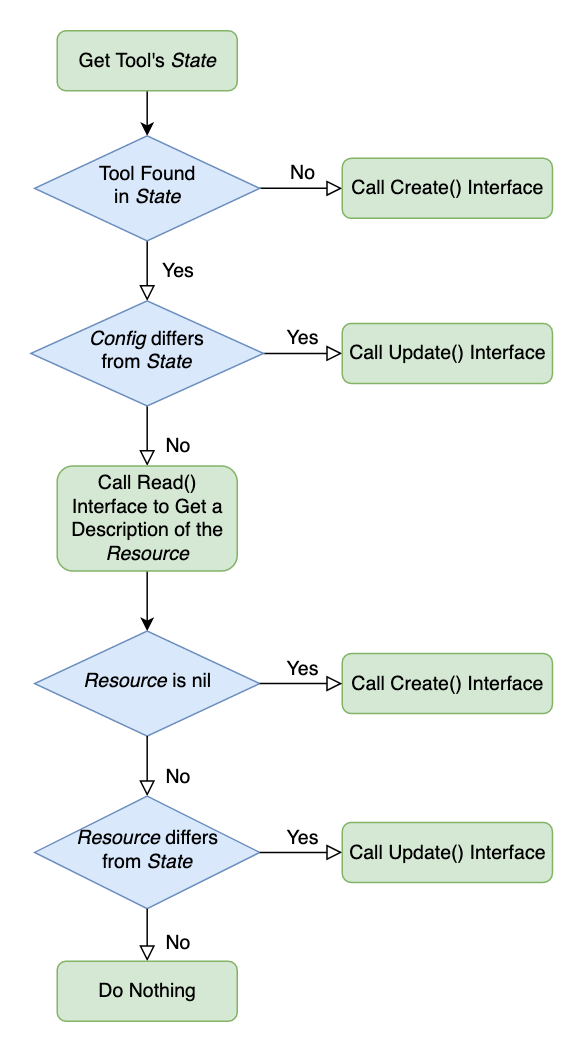

The diagram above was exported from draw.io. Its source (the exported page's mxGraphModel, read from the mxfile embedded in the PNG):
<mxGraphModel dx="1426" dy="710" grid="1" gridSize="10" guides="1" tooltips="1" connect="1" arrows="1" fold="1" page="1" pageScale="1" pageWidth="827" pageHeight="1169" math="0" shadow="0">
  <root>
    <mxCell id="WIyWlLk6GJQsqaUBKTNV-0" />
    <mxCell id="WIyWlLk6GJQsqaUBKTNV-1" parent="WIyWlLk6GJQsqaUBKTNV-0" />
    <mxCell id="pw5vhZv1kQkF97dROr84-10" style="edgeStyle=orthogonalEdgeStyle;rounded=0;orthogonalLoop=1;jettySize=auto;html=1;exitX=0.5;exitY=1;exitDx=0;exitDy=0;entryX=0.5;entryY=0;entryDx=0;entryDy=0;fontSize=13;" edge="1" parent="WIyWlLk6GJQsqaUBKTNV-1" source="WIyWlLk6GJQsqaUBKTNV-3" target="WIyWlLk6GJQsqaUBKTNV-6">
      <mxGeometry relative="1" as="geometry" />
    </mxCell>
    <mxCell id="WIyWlLk6GJQsqaUBKTNV-3" value="&lt;div style=&quot;font-size: 13px;&quot;&gt;Get Tool's &lt;i style=&quot;font-size: 13px;&quot;&gt;State&lt;/i&gt;&lt;/div&gt;" style="rounded=1;whiteSpace=wrap;html=1;fontSize=13;glass=0;strokeWidth=1;shadow=0;fillColor=#d5e8d4;strokeColor=#82b366;" parent="WIyWlLk6GJQsqaUBKTNV-1" vertex="1">
      <mxGeometry x="257.5" y="80" width="120" height="40" as="geometry" />
    </mxCell>
    <mxCell id="WIyWlLk6GJQsqaUBKTNV-4" value="Yes" style="rounded=0;html=1;jettySize=auto;orthogonalLoop=1;fontSize=13;endArrow=block;endFill=0;endSize=8;strokeWidth=1;shadow=0;labelBackgroundColor=none;edgeStyle=orthogonalEdgeStyle;" parent="WIyWlLk6GJQsqaUBKTNV-1" source="WIyWlLk6GJQsqaUBKTNV-6" target="WIyWlLk6GJQsqaUBKTNV-10" edge="1">
      <mxGeometry y="20" relative="1" as="geometry">
        <mxPoint as="offset" />
      </mxGeometry>
    </mxCell>
    <mxCell id="WIyWlLk6GJQsqaUBKTNV-5" value="No" style="edgeStyle=orthogonalEdgeStyle;rounded=0;html=1;jettySize=auto;orthogonalLoop=1;fontSize=13;endArrow=block;endFill=0;endSize=8;strokeWidth=1;shadow=0;labelBackgroundColor=none;" parent="WIyWlLk6GJQsqaUBKTNV-1" source="WIyWlLk6GJQsqaUBKTNV-6" target="WIyWlLk6GJQsqaUBKTNV-7" edge="1">
      <mxGeometry y="10" relative="1" as="geometry">
        <mxPoint as="offset" />
      </mxGeometry>
    </mxCell>
    <mxCell id="WIyWlLk6GJQsqaUBKTNV-6" value="&lt;div&gt;Tool Found&lt;/div&gt;&lt;div&gt;in &lt;i style=&quot;font-size: 13px&quot;&gt;State&lt;/i&gt;&lt;/div&gt;" style="rhombus;whiteSpace=wrap;html=1;shadow=0;fontFamily=Helvetica;fontSize=13;align=center;strokeWidth=1;spacing=6;spacingTop=-4;fillColor=#dae8fc;strokeColor=#6c8ebf;" parent="WIyWlLk6GJQsqaUBKTNV-1" vertex="1">
      <mxGeometry x="242.5" y="150" width="150" height="70" as="geometry" />
    </mxCell>
    <mxCell id="WIyWlLk6GJQsqaUBKTNV-7" value="Call Create() Interface" style="rounded=1;whiteSpace=wrap;html=1;fontSize=13;glass=0;strokeWidth=1;shadow=0;fillColor=#d5e8d4;strokeColor=#82b366;" parent="WIyWlLk6GJQsqaUBKTNV-1" vertex="1">
      <mxGeometry x="447.5" y="165" width="140" height="40" as="geometry" />
    </mxCell>
    <mxCell id="WIyWlLk6GJQsqaUBKTNV-8" value="No" style="rounded=0;html=1;jettySize=auto;orthogonalLoop=1;fontSize=13;endArrow=block;endFill=0;endSize=8;strokeWidth=1;shadow=0;labelBackgroundColor=none;edgeStyle=orthogonalEdgeStyle;" parent="WIyWlLk6GJQsqaUBKTNV-1" source="WIyWlLk6GJQsqaUBKTNV-10" target="WIyWlLk6GJQsqaUBKTNV-11" edge="1">
      <mxGeometry x="0.3333" y="20" relative="1" as="geometry">
        <mxPoint as="offset" />
      </mxGeometry>
    </mxCell>
    <mxCell id="WIyWlLk6GJQsqaUBKTNV-9" value="Yes" style="edgeStyle=orthogonalEdgeStyle;rounded=0;html=1;jettySize=auto;orthogonalLoop=1;fontSize=13;endArrow=block;endFill=0;endSize=8;strokeWidth=1;shadow=0;labelBackgroundColor=none;" parent="WIyWlLk6GJQsqaUBKTNV-1" source="WIyWlLk6GJQsqaUBKTNV-10" target="WIyWlLk6GJQsqaUBKTNV-12" edge="1">
      <mxGeometry y="10" relative="1" as="geometry">
        <mxPoint as="offset" />
      </mxGeometry>
    </mxCell>
    <mxCell id="WIyWlLk6GJQsqaUBKTNV-10" value="&lt;div style=&quot;font-size: 13px&quot;&gt;&lt;i&gt;C&lt;/i&gt;&lt;i style=&quot;font-size: 13px&quot;&gt;onfig&lt;/i&gt; differs&lt;/div&gt;&lt;div style=&quot;font-size: 13px&quot;&gt;from &lt;i style=&quot;font-size: 13px&quot;&gt;State&lt;/i&gt;&lt;/div&gt;" style="rhombus;whiteSpace=wrap;html=1;shadow=0;fontFamily=Helvetica;fontSize=13;align=center;strokeWidth=1;spacing=6;spacingTop=-4;fillColor=#dae8fc;strokeColor=#6c8ebf;" parent="WIyWlLk6GJQsqaUBKTNV-1" vertex="1">
      <mxGeometry x="240" y="260" width="155" height="70" as="geometry" />
    </mxCell>
    <mxCell id="pw5vhZv1kQkF97dROr84-9" style="edgeStyle=orthogonalEdgeStyle;rounded=0;orthogonalLoop=1;jettySize=auto;html=1;entryX=0.5;entryY=0;entryDx=0;entryDy=0;fontSize=13;" edge="1" parent="WIyWlLk6GJQsqaUBKTNV-1" source="WIyWlLk6GJQsqaUBKTNV-11" target="pw5vhZv1kQkF97dROr84-0">
      <mxGeometry relative="1" as="geometry" />
    </mxCell>
    <mxCell id="WIyWlLk6GJQsqaUBKTNV-11" value="Call Read() Interface to Get a Description of the &lt;i style=&quot;font-size: 13px;&quot;&gt;Resource&lt;/i&gt;" style="rounded=1;whiteSpace=wrap;html=1;fontSize=13;glass=0;strokeWidth=1;shadow=0;fillColor=#d5e8d4;strokeColor=#82b366;" parent="WIyWlLk6GJQsqaUBKTNV-1" vertex="1">
      <mxGeometry x="257.5" y="370" width="120" height="70" as="geometry" />
    </mxCell>
    <mxCell id="WIyWlLk6GJQsqaUBKTNV-12" value="Call Update() Interface" style="rounded=1;whiteSpace=wrap;html=1;fontSize=13;glass=0;strokeWidth=1;shadow=0;fillColor=#d5e8d4;strokeColor=#82b366;" parent="WIyWlLk6GJQsqaUBKTNV-1" vertex="1">
      <mxGeometry x="447.5" y="275" width="140" height="40" as="geometry" />
    </mxCell>
    <mxCell id="pw5vhZv1kQkF97dROr84-0" value="&lt;i style=&quot;font-size: 13px;&quot;&gt;Resource&lt;/i&gt; is nil" style="rhombus;whiteSpace=wrap;html=1;shadow=0;fontFamily=Helvetica;fontSize=13;align=center;strokeWidth=1;spacing=6;spacingTop=-4;fillColor=#dae8fc;strokeColor=#6c8ebf;" vertex="1" parent="WIyWlLk6GJQsqaUBKTNV-1">
      <mxGeometry x="242.5" y="480" width="150" height="70" as="geometry" />
    </mxCell>
    <mxCell id="pw5vhZv1kQkF97dROr84-2" value="Call Create() Interface" style="rounded=1;whiteSpace=wrap;html=1;fontSize=13;glass=0;strokeWidth=1;shadow=0;fillColor=#d5e8d4;strokeColor=#82b366;" vertex="1" parent="WIyWlLk6GJQsqaUBKTNV-1">
      <mxGeometry x="447.5" y="495" width="140" height="40" as="geometry" />
    </mxCell>
    <mxCell id="pw5vhZv1kQkF97dROr84-4" value="Yes" style="edgeStyle=orthogonalEdgeStyle;rounded=0;html=1;jettySize=auto;orthogonalLoop=1;fontSize=13;endArrow=block;endFill=0;endSize=8;strokeWidth=1;shadow=0;labelBackgroundColor=none;exitX=1;exitY=0.5;exitDx=0;exitDy=0;entryX=0;entryY=0.5;entryDx=0;entryDy=0;" edge="1" parent="WIyWlLk6GJQsqaUBKTNV-1" source="pw5vhZv1kQkF97dROr84-0" target="pw5vhZv1kQkF97dROr84-2">
      <mxGeometry y="10" relative="1" as="geometry">
        <mxPoint as="offset" />
        <mxPoint x="367.5" y="559.5" as="sourcePoint" />
        <mxPoint x="417.5" y="559.5" as="targetPoint" />
      </mxGeometry>
    </mxCell>
    <mxCell id="pw5vhZv1kQkF97dROr84-7" value="No" style="rounded=0;html=1;jettySize=auto;orthogonalLoop=1;fontSize=13;endArrow=block;endFill=0;endSize=8;strokeWidth=1;shadow=0;labelBackgroundColor=none;edgeStyle=orthogonalEdgeStyle;exitX=0.5;exitY=1;exitDx=0;exitDy=0;entryX=0.5;entryY=0;entryDx=0;entryDy=0;" edge="1" parent="WIyWlLk6GJQsqaUBKTNV-1" source="pw5vhZv1kQkF97dROr84-0" target="pw5vhZv1kQkF97dROr84-8">
      <mxGeometry x="0.3333" y="20" relative="1" as="geometry">
        <mxPoint as="offset" />
        <mxPoint x="327.5" y="380" as="sourcePoint" />
        <mxPoint x="317.5" y="670" as="targetPoint" />
      </mxGeometry>
    </mxCell>
    <mxCell id="pw5vhZv1kQkF97dROr84-8" value="&lt;div&gt;&lt;i style=&quot;font-size: 13px&quot;&gt;Resource&lt;/i&gt; differs&lt;/div&gt;&lt;div&gt;from &lt;i style=&quot;font-size: 13px&quot;&gt;State&lt;/i&gt;&lt;/div&gt;" style="rhombus;whiteSpace=wrap;html=1;shadow=0;fontFamily=Helvetica;fontSize=13;align=center;strokeWidth=1;spacing=6;spacingTop=-4;fillColor=#dae8fc;strokeColor=#6c8ebf;" vertex="1" parent="WIyWlLk6GJQsqaUBKTNV-1">
      <mxGeometry x="242.5" y="590" width="150" height="75" as="geometry" />
    </mxCell>
    <mxCell id="pw5vhZv1kQkF97dROr84-11" value="Yes" style="edgeStyle=orthogonalEdgeStyle;rounded=0;html=1;jettySize=auto;orthogonalLoop=1;fontSize=13;endArrow=block;endFill=0;endSize=8;strokeWidth=1;shadow=0;labelBackgroundColor=none;exitX=1;exitY=0.5;exitDx=0;exitDy=0;entryX=0;entryY=0.5;entryDx=0;entryDy=0;" edge="1" parent="WIyWlLk6GJQsqaUBKTNV-1" source="pw5vhZv1kQkF97dROr84-8" target="pw5vhZv1kQkF97dROr84-12">
      <mxGeometry y="10" relative="1" as="geometry">
        <mxPoint as="offset" />
        <mxPoint x="367.5" y="709.5" as="sourcePoint" />
        <mxPoint x="417.5" y="709.5" as="targetPoint" />
      </mxGeometry>
    </mxCell>
    <mxCell id="pw5vhZv1kQkF97dROr84-12" value="Call Update() Interface" style="rounded=1;whiteSpace=wrap;html=1;fontSize=13;glass=0;strokeWidth=1;shadow=0;fillColor=#d5e8d4;strokeColor=#82b366;" vertex="1" parent="WIyWlLk6GJQsqaUBKTNV-1">
      <mxGeometry x="447.5" y="607.5" width="140" height="40" as="geometry" />
    </mxCell>
    <mxCell id="pw5vhZv1kQkF97dROr84-13" value="No" style="rounded=0;html=1;jettySize=auto;orthogonalLoop=1;fontSize=13;endArrow=block;endFill=0;endSize=8;strokeWidth=1;shadow=0;labelBackgroundColor=none;edgeStyle=orthogonalEdgeStyle;entryX=0.5;entryY=0;entryDx=0;entryDy=0;exitX=0.5;exitY=1;exitDx=0;exitDy=0;" edge="1" parent="WIyWlLk6GJQsqaUBKTNV-1" source="pw5vhZv1kQkF97dROr84-8" target="pw5vhZv1kQkF97dROr84-14">
      <mxGeometry x="0.3333" y="20" relative="1" as="geometry">
        <mxPoint as="offset" />
        <mxPoint x="407.5" y="850" as="sourcePoint" />
        <mxPoint x="317" y="820" as="targetPoint" />
      </mxGeometry>
    </mxCell>
    <mxCell id="pw5vhZv1kQkF97dROr84-14" value="Do Nothing" style="rounded=1;whiteSpace=wrap;html=1;fontSize=13;glass=0;strokeWidth=1;shadow=0;fillColor=#d5e8d4;strokeColor=#82b366;" vertex="1" parent="WIyWlLk6GJQsqaUBKTNV-1">
      <mxGeometry x="257.5" y="700" width="120" height="40" as="geometry" />
    </mxCell>
  </root>
</mxGraphModel>